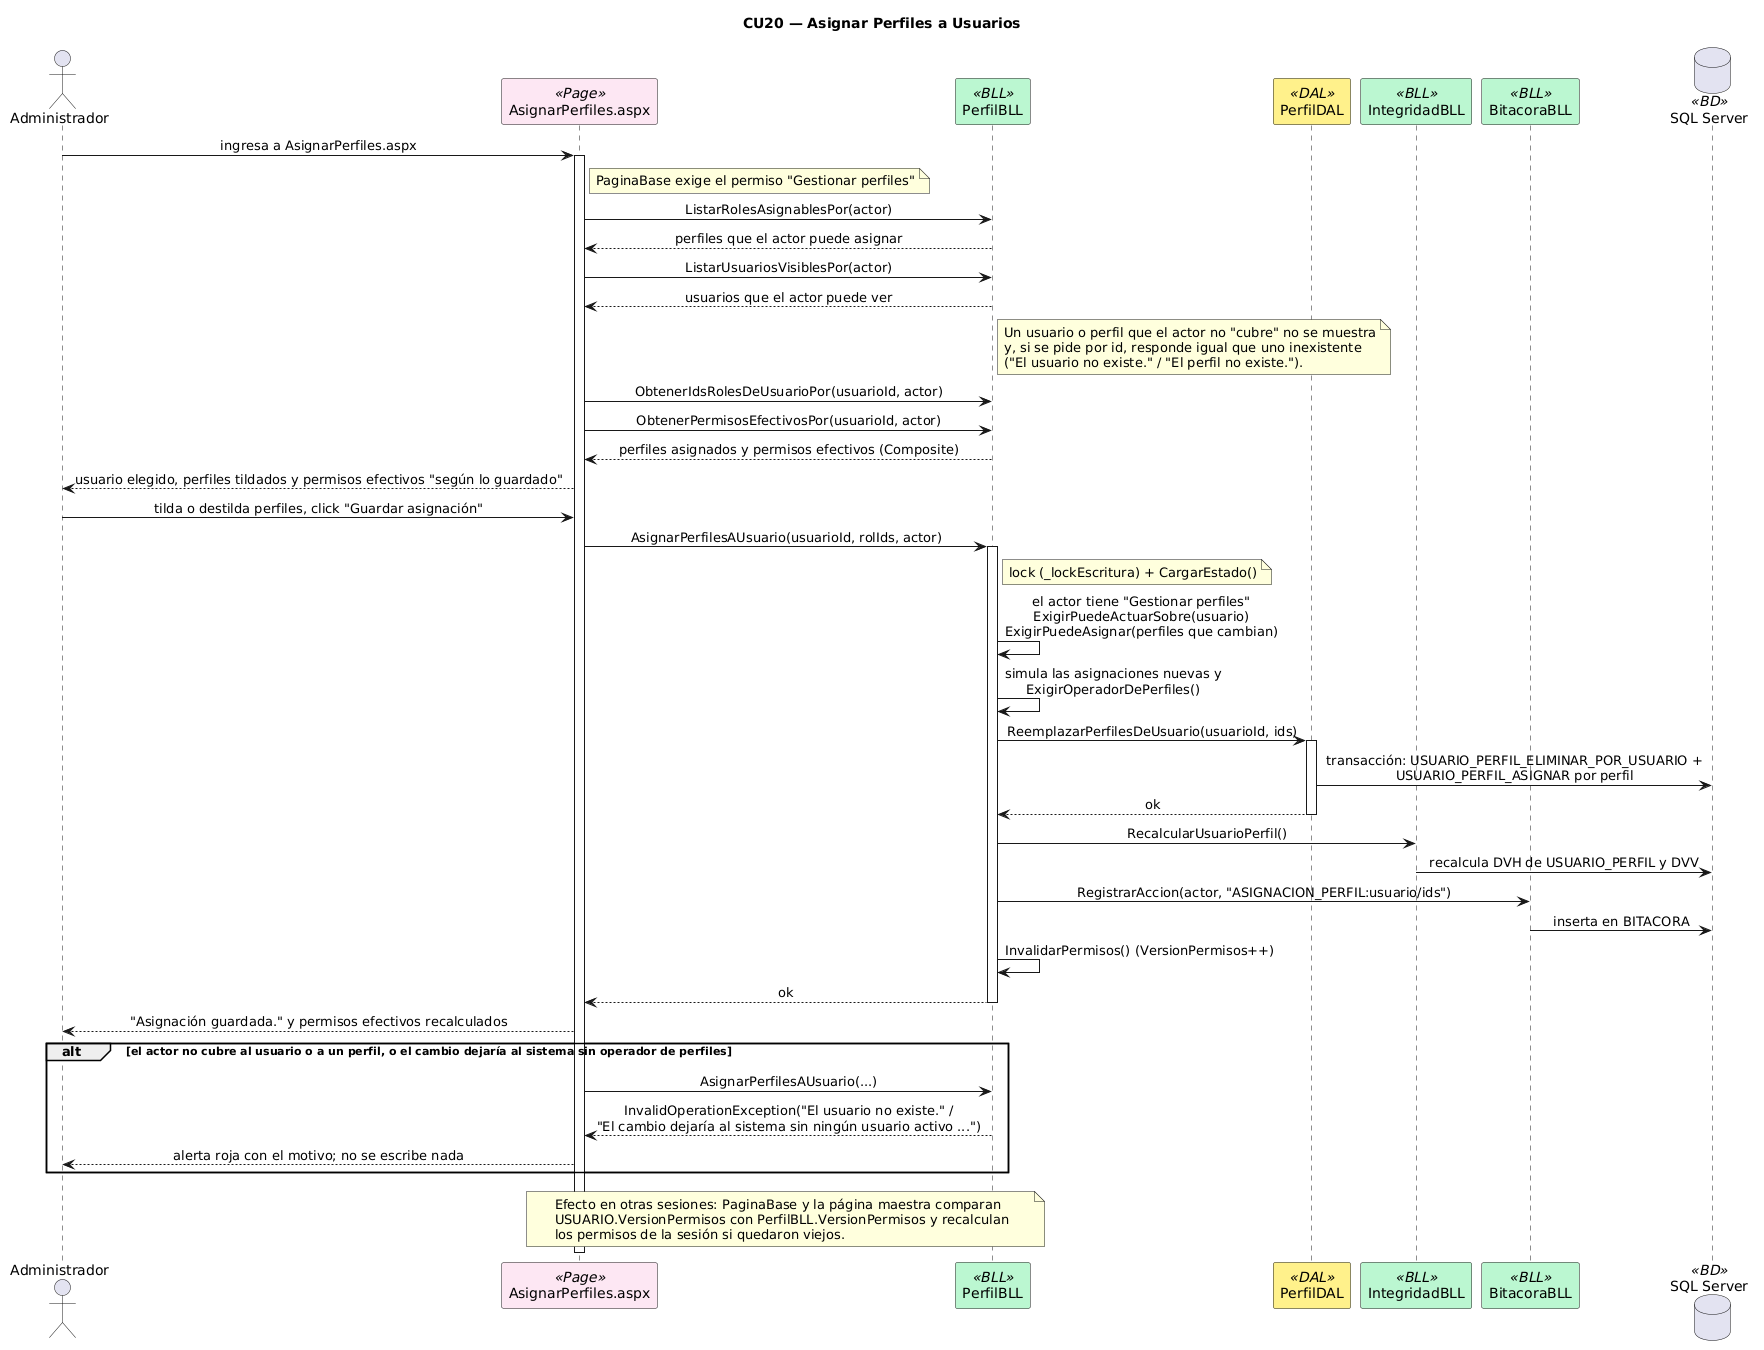

The diagram above was rendered by PlantUML. Its source (embedded in the PNG):
@startuml
title CU20 — Asignar Perfiles a Usuarios
skinparam sequenceMessageAlign center
skinparam shadowing false
skinparam sequenceParticipant {
    BackgroundColor<<Page>> #FCE7F3
    BackgroundColor<<BLL>> #BBF7D0
    BackgroundColor<<DAL>> #FEF08A
    BackgroundColor<<BD>> #DBEAFE
}

actor Administrador as ADM
participant "AsignarPerfiles.aspx" as PAGE <<Page>>
participant "PerfilBLL" as BLL <<BLL>>
participant "PerfilDAL" as DAL <<DAL>>
participant "IntegridadBLL" as INT <<BLL>>
participant "BitacoraBLL" as BIT <<BLL>>
database "SQL Server" as DB <<BD>>

ADM -> PAGE : ingresa a AsignarPerfiles.aspx
activate PAGE
note right of PAGE : PaginaBase exige el permiso "Gestionar perfiles"
PAGE -> BLL : ListarRolesAsignablesPor(actor)
BLL --> PAGE : perfiles que el actor puede asignar
PAGE -> BLL : ListarUsuariosVisiblesPor(actor)
BLL --> PAGE : usuarios que el actor puede ver
note right of BLL
  Un usuario o perfil que el actor no "cubre" no se muestra
  y, si se pide por id, responde igual que uno inexistente
  ("El usuario no existe." / "El perfil no existe.").
end note
PAGE -> BLL : ObtenerIdsRolesDeUsuarioPor(usuarioId, actor)
PAGE -> BLL : ObtenerPermisosEfectivosPor(usuarioId, actor)
BLL --> PAGE : perfiles asignados y permisos efectivos (Composite)
PAGE --> ADM : usuario elegido, perfiles tildados y permisos efectivos "según lo guardado"

ADM -> PAGE : tilda o destilda perfiles, click "Guardar asignación"
PAGE -> BLL : AsignarPerfilesAUsuario(usuarioId, rolIds, actor)
activate BLL
note right of BLL : lock (_lockEscritura) + CargarEstado()
BLL -> BLL : el actor tiene "Gestionar perfiles"\nExigirPuedeActuarSobre(usuario)\nExigirPuedeAsignar(perfiles que cambian)
BLL -> BLL : simula las asignaciones nuevas y\nExigirOperadorDePerfiles()
BLL -> DAL : ReemplazarPerfilesDeUsuario(usuarioId, ids)
activate DAL
DAL -> DB : transacción: USUARIO_PERFIL_ELIMINAR_POR_USUARIO +\nUSUARIO_PERFIL_ASIGNAR por perfil
DAL --> BLL : ok
deactivate DAL
BLL -> INT : RecalcularUsuarioPerfil()
INT -> DB : recalcula DVH de USUARIO_PERFIL y DVV
BLL -> BIT : RegistrarAccion(actor, "ASIGNACION_PERFIL:usuario/ids")
BIT -> DB : inserta en BITACORA
BLL -> BLL : InvalidarPermisos() (VersionPermisos++)
BLL --> PAGE : ok
deactivate BLL
PAGE --> ADM : "Asignación guardada." y permisos efectivos recalculados

alt el actor no cubre al usuario o a un perfil, o el cambio dejaría al sistema sin operador de perfiles
  PAGE -> BLL : AsignarPerfilesAUsuario(...)
  BLL --> PAGE : InvalidOperationException("El usuario no existe." /\n"El cambio dejaría al sistema sin ningún usuario activo ...")
  PAGE --> ADM : alerta roja con el motivo; no se escribe nada
end

note over PAGE, BLL
  Efecto en otras sesiones: PaginaBase y la página maestra comparan
  USUARIO.VersionPermisos con PerfilBLL.VersionPermisos y recalculan
  los permisos de la sesión si quedaron viejos.
end note
deactivate PAGE
@enduml